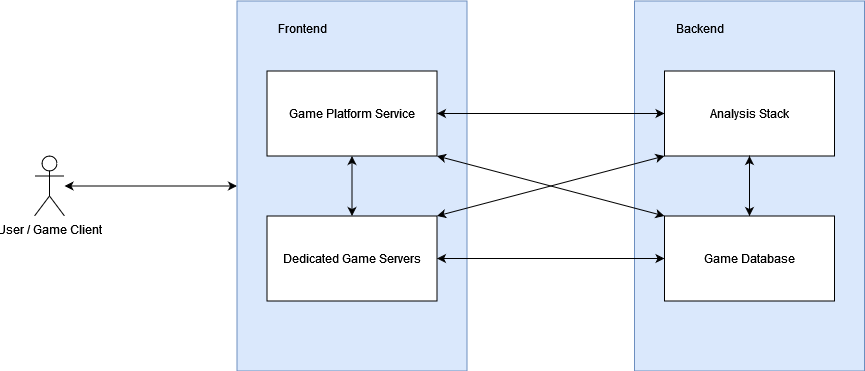

The diagram above was exported from draw.io. Its source (the exported page's mxGraphModel, read from the mxfile embedded in the PNG):
<mxGraphModel dx="1050" dy="558" grid="1" gridSize="10" guides="1" tooltips="1" connect="1" arrows="1" fold="1" page="1" pageScale="1" pageWidth="3300" pageHeight="2339" background="#FFFFFF" math="0" shadow="0">
  <root>
    <mxCell id="0" />
    <mxCell id="1" parent="0" />
    <mxCell id="L8tsH7RtWd3L-7_wwgVl-16" style="edgeStyle=orthogonalEdgeStyle;rounded=0;orthogonalLoop=1;jettySize=auto;html=1;entryX=0.5;entryY=0;entryDx=0;entryDy=0;startArrow=classic;startFill=1;" edge="1" parent="1" source="L8tsH7RtWd3L-7_wwgVl-1" target="L8tsH7RtWd3L-7_wwgVl-5">
      <mxGeometry relative="1" as="geometry" />
    </mxCell>
    <mxCell id="L8tsH7RtWd3L-7_wwgVl-1" value="User / Game Client" style="shape=umlActor;verticalLabelPosition=bottom;verticalAlign=top;html=1;outlineConnect=0;" vertex="1" parent="1">
      <mxGeometry x="280" y="622.5" width="30" height="60" as="geometry" />
    </mxCell>
    <mxCell id="L8tsH7RtWd3L-7_wwgVl-5" value="" style="rounded=0;whiteSpace=wrap;html=1;rotation=-90;fillColor=#dae8fc;strokeColor=#6c8ebf;" vertex="1" parent="1">
      <mxGeometry x="412.5" y="537.5" width="370" height="230" as="geometry" />
    </mxCell>
    <mxCell id="L8tsH7RtWd3L-7_wwgVl-6" value="" style="rounded=0;whiteSpace=wrap;html=1;rotation=-90;fillColor=#dae8fc;strokeColor=#6c8ebf;" vertex="1" parent="1">
      <mxGeometry x="810" y="537.5" width="370" height="230" as="geometry" />
    </mxCell>
    <mxCell id="L8tsH7RtWd3L-7_wwgVl-19" style="edgeStyle=orthogonalEdgeStyle;rounded=0;orthogonalLoop=1;jettySize=auto;html=1;exitX=1;exitY=0.5;exitDx=0;exitDy=0;startArrow=classic;startFill=1;" edge="1" parent="1" source="L8tsH7RtWd3L-7_wwgVl-8" target="L8tsH7RtWd3L-7_wwgVl-10">
      <mxGeometry relative="1" as="geometry" />
    </mxCell>
    <mxCell id="L8tsH7RtWd3L-7_wwgVl-22" style="edgeStyle=none;rounded=0;orthogonalLoop=1;jettySize=auto;html=1;exitX=1;exitY=1;exitDx=0;exitDy=0;entryX=0;entryY=0;entryDx=0;entryDy=0;startArrow=classic;startFill=1;" edge="1" parent="1" source="L8tsH7RtWd3L-7_wwgVl-8" target="L8tsH7RtWd3L-7_wwgVl-11">
      <mxGeometry relative="1" as="geometry" />
    </mxCell>
    <mxCell id="L8tsH7RtWd3L-7_wwgVl-8" value="Game Platform Service" style="rounded=0;whiteSpace=wrap;html=1;" vertex="1" parent="1">
      <mxGeometry x="512.5" y="537.5" width="170" height="85" as="geometry" />
    </mxCell>
    <mxCell id="L8tsH7RtWd3L-7_wwgVl-17" style="edgeStyle=orthogonalEdgeStyle;rounded=0;orthogonalLoop=1;jettySize=auto;html=1;entryX=0.5;entryY=1;entryDx=0;entryDy=0;startArrow=classic;startFill=1;" edge="1" parent="1" source="L8tsH7RtWd3L-7_wwgVl-9" target="L8tsH7RtWd3L-7_wwgVl-8">
      <mxGeometry relative="1" as="geometry" />
    </mxCell>
    <mxCell id="L8tsH7RtWd3L-7_wwgVl-20" style="edgeStyle=orthogonalEdgeStyle;rounded=0;orthogonalLoop=1;jettySize=auto;html=1;exitX=1;exitY=0.5;exitDx=0;exitDy=0;entryX=0;entryY=0.5;entryDx=0;entryDy=0;startArrow=classic;startFill=1;" edge="1" parent="1" source="L8tsH7RtWd3L-7_wwgVl-9" target="L8tsH7RtWd3L-7_wwgVl-11">
      <mxGeometry relative="1" as="geometry" />
    </mxCell>
    <mxCell id="L8tsH7RtWd3L-7_wwgVl-21" style="rounded=0;orthogonalLoop=1;jettySize=auto;html=1;exitX=1;exitY=0;exitDx=0;exitDy=0;entryX=0;entryY=1;entryDx=0;entryDy=0;startArrow=classic;startFill=1;" edge="1" parent="1" source="L8tsH7RtWd3L-7_wwgVl-9" target="L8tsH7RtWd3L-7_wwgVl-10">
      <mxGeometry relative="1" as="geometry" />
    </mxCell>
    <mxCell id="L8tsH7RtWd3L-7_wwgVl-9" value="Dedicated Game Servers" style="rounded=0;whiteSpace=wrap;html=1;" vertex="1" parent="1">
      <mxGeometry x="512.5" y="682.5" width="170" height="85" as="geometry" />
    </mxCell>
    <mxCell id="L8tsH7RtWd3L-7_wwgVl-10" value="Analysis Stack" style="rounded=0;whiteSpace=wrap;html=1;" vertex="1" parent="1">
      <mxGeometry x="910" y="537.5" width="170" height="85" as="geometry" />
    </mxCell>
    <mxCell id="L8tsH7RtWd3L-7_wwgVl-18" style="edgeStyle=orthogonalEdgeStyle;rounded=0;orthogonalLoop=1;jettySize=auto;html=1;entryX=0.5;entryY=1;entryDx=0;entryDy=0;startArrow=classic;startFill=1;" edge="1" parent="1" source="L8tsH7RtWd3L-7_wwgVl-11" target="L8tsH7RtWd3L-7_wwgVl-10">
      <mxGeometry relative="1" as="geometry" />
    </mxCell>
    <mxCell id="L8tsH7RtWd3L-7_wwgVl-11" value="Game Database" style="rounded=0;whiteSpace=wrap;html=1;" vertex="1" parent="1">
      <mxGeometry x="910" y="682.5" width="170" height="85" as="geometry" />
    </mxCell>
    <mxCell id="L8tsH7RtWd3L-7_wwgVl-12" value="Frontend" style="text;html=1;align=center;verticalAlign=middle;resizable=0;points=[];autosize=1;strokeColor=none;fillColor=none;" vertex="1" parent="1">
      <mxGeometry x="512.5" y="480" width="70" height="30" as="geometry" />
    </mxCell>
    <mxCell id="L8tsH7RtWd3L-7_wwgVl-13" value="Backend" style="text;html=1;align=center;verticalAlign=middle;resizable=0;points=[];autosize=1;strokeColor=none;fillColor=none;" vertex="1" parent="1">
      <mxGeometry x="910" y="480" width="70" height="30" as="geometry" />
    </mxCell>
  </root>
</mxGraphModel>